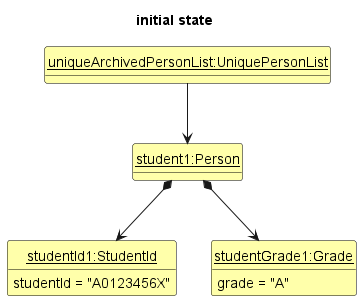

The diagram above was rendered by PlantUML. Its source (embedded in the PNG):
@startuml
'https://plantuml.com/class-diagram

hide circle
hide methods
skinparam ClassFontColor #000000
skinparam ClassBorderColor #000000
skinparam ClassBackgroundColor #FFFFAA

title initial state

class uniquePersonList as "<u>uniqueArchivedPersonList:UniquePersonList</u>"
class student1 as "<u>student1:Person</u>" {}
class studentId1 as "<u>studentId1:StudentId</u>" {
    studentId = "A0123456X"
}
class studentGrade1 as "<u>studentGrade1:Grade</u>" {
    grade = "A"
}

uniquePersonList -down-> student1
student1 *-down-> studentId1
student1 *-down-> studentGrade1
@enduml